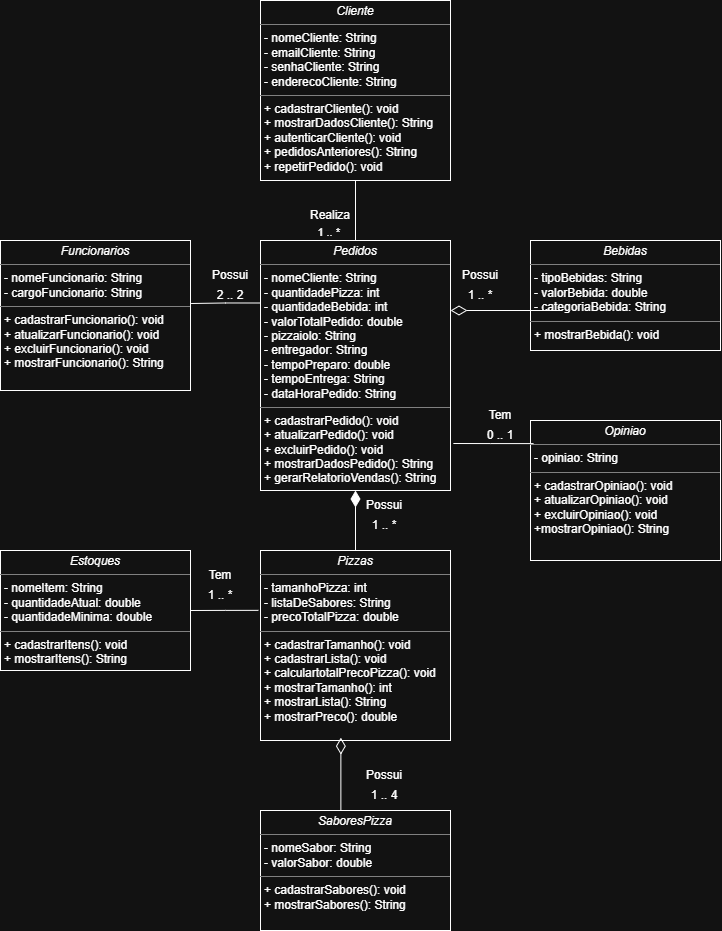

The diagram above was exported from draw.io. Its source (the exported page's mxGraphModel, read from the mxfile embedded in the PNG):
<mxGraphModel dx="1754" dy="1681" grid="1" gridSize="10" guides="1" tooltips="1" connect="1" arrows="1" fold="1" page="1" pageScale="1" pageWidth="827" pageHeight="1169" math="0" shadow="0">
  <root>
    <mxCell id="WIyWlLk6GJQsqaUBKTNV-0" />
    <mxCell id="WIyWlLk6GJQsqaUBKTNV-1" parent="WIyWlLk6GJQsqaUBKTNV-0" />
    <mxCell id="nsdFHo_FH98013qhowqA-7" parent="WIyWlLk6GJQsqaUBKTNV-1" style="verticalAlign=top;align=left;overflow=fill;html=1;whiteSpace=wrap;" value="&lt;p style=&quot;margin:0px;margin-top:4px;text-align:center;&quot;&gt;&lt;i&gt;Pizzas&lt;/i&gt;&lt;/p&gt;&lt;hr size=&quot;1&quot; style=&quot;border-style:solid;&quot;&gt;&lt;p style=&quot;margin:0px;margin-left:4px;&quot;&gt;- tamanhoPizza: int&lt;br&gt;&lt;/p&gt;&lt;p style=&quot;margin:0px;margin-left:4px;&quot;&gt;- listaDeSabores: String&lt;/p&gt;&lt;p style=&quot;margin:0px;margin-left:4px;&quot;&gt;- precoTotalPizza: double&lt;/p&gt;&lt;hr size=&quot;1&quot; style=&quot;border-style:solid;&quot;&gt;&lt;p style=&quot;margin:0px;margin-left:4px;&quot;&gt;+ cadastrarTamanho&lt;span style=&quot;background-color: transparent; color: light-dark(rgb(0, 0, 0), rgb(255, 255, 255));&quot;&gt;()&lt;/span&gt;&lt;span style=&quot;background-color: transparent; color: light-dark(rgb(0, 0, 0), rgb(255, 255, 255));&quot;&gt;: void&lt;/span&gt;&lt;/p&gt;&lt;p style=&quot;margin:0px;margin-left:4px;&quot;&gt;+ cadastrarLista&lt;span style=&quot;background-color: transparent; color: light-dark(rgb(0, 0, 0), rgb(255, 255, 255));&quot;&gt;()&lt;/span&gt;&lt;span style=&quot;background-color: transparent; color: light-dark(rgb(0, 0, 0), rgb(255, 255, 255));&quot;&gt;: void&lt;/span&gt;&lt;/p&gt;&lt;p style=&quot;margin:0px;margin-left:4px;&quot;&gt;+ calculartotalPrecoPizza&lt;span style=&quot;background-color: transparent; color: light-dark(rgb(0, 0, 0), rgb(255, 255, 255));&quot;&gt;()&lt;/span&gt;&lt;span style=&quot;background-color: transparent; color: light-dark(rgb(0, 0, 0), rgb(255, 255, 255));&quot;&gt;: void&lt;/span&gt;&lt;/p&gt;&lt;p style=&quot;margin:0px;margin-left:4px;&quot;&gt;+ mostrarTamanho&lt;span style=&quot;background-color: transparent; color: light-dark(rgb(0, 0, 0), rgb(255, 255, 255));&quot;&gt;()&lt;/span&gt;&lt;span style=&quot;background-color: transparent; color: light-dark(rgb(0, 0, 0), rgb(255, 255, 255));&quot;&gt;: int&lt;/span&gt;&lt;/p&gt;&lt;p style=&quot;margin:0px;margin-left:4px;&quot;&gt;+ mostrarLista&lt;span style=&quot;background-color: transparent; color: light-dark(rgb(0, 0, 0), rgb(255, 255, 255));&quot;&gt;()&lt;/span&gt;&lt;span style=&quot;background-color: transparent; color: light-dark(rgb(0, 0, 0), rgb(255, 255, 255));&quot;&gt;: String&lt;/span&gt;&lt;/p&gt;&lt;p style=&quot;margin:0px;margin-left:4px;&quot;&gt;+ mostrarPreco&lt;span style=&quot;background-color: transparent; color: light-dark(rgb(0, 0, 0), rgb(255, 255, 255));&quot;&gt;()&lt;/span&gt;&lt;span style=&quot;background-color: transparent; color: light-dark(rgb(0, 0, 0), rgb(255, 255, 255));&quot;&gt;: double&lt;/span&gt;&lt;/p&gt;" vertex="1">
      <mxGeometry height="190" width="190" x="-520" y="-500" as="geometry" />
    </mxCell>
    <mxCell id="nsdFHo_FH98013qhowqA-8" parent="WIyWlLk6GJQsqaUBKTNV-1" style="verticalAlign=top;align=left;overflow=fill;html=1;whiteSpace=wrap;" value="&lt;p style=&quot;margin:0px;margin-top:4px;text-align:center;&quot;&gt;&lt;i&gt;Pedidos&lt;/i&gt;&lt;/p&gt;&lt;hr size=&quot;1&quot; style=&quot;border-style:solid;&quot;&gt;&lt;p style=&quot;margin:0px;margin-left:4px;&quot;&gt;- nomeCliente: String&lt;br&gt;- quantidadePizza: int&lt;/p&gt;&lt;p style=&quot;margin:0px;margin-left:4px;&quot;&gt;- quantidadeBebida: int&lt;/p&gt;&lt;p style=&quot;margin:0px;margin-left:4px;&quot;&gt;- valorTotalPedido: double&lt;/p&gt;&lt;p style=&quot;margin:0px;margin-left:4px;&quot;&gt;-&amp;nbsp;pizzaiolo: String&lt;/p&gt;&lt;p style=&quot;margin:0px;margin-left:4px;&quot;&gt;- entregador: String&lt;/p&gt;&lt;p style=&quot;margin:0px;margin-left:4px;&quot;&gt;- tempoPreparo: double&lt;/p&gt;&lt;p style=&quot;margin:0px;margin-left:4px;&quot;&gt;- tempoEntrega: String&lt;/p&gt;&lt;p style=&quot;margin:0px;margin-left:4px;&quot;&gt;- dataHoraPedido: String&lt;/p&gt;&lt;hr size=&quot;1&quot; style=&quot;border-style:solid;&quot;&gt;&lt;p style=&quot;margin:0px;margin-left:4px;&quot;&gt;+ cadastrarPedido&lt;span style=&quot;background-color: transparent; color: light-dark(rgb(0, 0, 0), rgb(255, 255, 255));&quot;&gt;()&lt;/span&gt;&lt;span style=&quot;background-color: transparent; color: light-dark(rgb(0, 0, 0), rgb(255, 255, 255));&quot;&gt;: void&lt;/span&gt;&lt;/p&gt;&lt;p style=&quot;margin:0px;margin-left:4px;&quot;&gt;+ atualizarPedido&lt;span style=&quot;background-color: transparent; color: light-dark(rgb(0, 0, 0), rgb(255, 255, 255));&quot;&gt;()&lt;/span&gt;&lt;span style=&quot;background-color: transparent; color: light-dark(rgb(0, 0, 0), rgb(255, 255, 255));&quot;&gt;: void&lt;/span&gt;&lt;/p&gt;&lt;p style=&quot;margin:0px;margin-left:4px;&quot;&gt;+ excluirPedido&lt;span style=&quot;background-color: transparent; color: light-dark(rgb(0, 0, 0), rgb(255, 255, 255));&quot;&gt;()&lt;/span&gt;&lt;span style=&quot;background-color: transparent; color: light-dark(rgb(0, 0, 0), rgb(255, 255, 255));&quot;&gt;: void&lt;/span&gt;&lt;/p&gt;&lt;p style=&quot;margin:0px;margin-left:4px;&quot;&gt;+ mostrarDadosPedido&lt;span style=&quot;background-color: transparent; color: light-dark(rgb(0, 0, 0), rgb(255, 255, 255));&quot;&gt;()&lt;/span&gt;&lt;span style=&quot;background-color: transparent; color: light-dark(rgb(0, 0, 0), rgb(255, 255, 255));&quot;&gt;: String&lt;/span&gt;&lt;/p&gt;&lt;p style=&quot;margin:0px;margin-left:4px;&quot;&gt;+&amp;nbsp;gerarRelatorioVendas(): String&lt;/p&gt;" vertex="1">
      <mxGeometry height="250" width="190" x="-520" y="-810" as="geometry" />
    </mxCell>
    <mxCell id="nsdFHo_FH98013qhowqA-9" parent="WIyWlLk6GJQsqaUBKTNV-1" style="verticalAlign=top;align=left;overflow=fill;html=1;whiteSpace=wrap;" value="&lt;p style=&quot;margin:0px;margin-top:4px;text-align:center;&quot;&gt;&lt;i&gt;SaboresPizza&lt;/i&gt;&lt;/p&gt;&lt;hr size=&quot;1&quot; style=&quot;border-style:solid;&quot;&gt;&lt;p style=&quot;margin:0px;margin-left:4px;&quot;&gt;- nomeSabor: String&lt;br&gt;- valorSabor: double&lt;/p&gt;&lt;hr size=&quot;1&quot; style=&quot;border-style:solid;&quot;&gt;&lt;p style=&quot;margin:0px;margin-left:4px;&quot;&gt;+ cadastrarSabores&lt;span style=&quot;background-color: transparent; color: light-dark(rgb(0, 0, 0), rgb(255, 255, 255));&quot;&gt;()&lt;/span&gt;&lt;span style=&quot;background-color: transparent; color: light-dark(rgb(0, 0, 0), rgb(255, 255, 255));&quot;&gt;: void&lt;/span&gt;&lt;/p&gt;&lt;p style=&quot;margin:0px;margin-left:4px;&quot;&gt;+ mostrarSabores&lt;span style=&quot;background-color: transparent; color: light-dark(rgb(0, 0, 0), rgb(255, 255, 255));&quot;&gt;()&lt;/span&gt;&lt;span style=&quot;background-color: transparent; color: light-dark(rgb(0, 0, 0), rgb(255, 255, 255));&quot;&gt;: String&lt;/span&gt;&lt;/p&gt;" vertex="1">
      <mxGeometry height="120" width="190" x="-520" y="-240" as="geometry" />
    </mxCell>
    <mxCell id="nsdFHo_FH98013qhowqA-10" parent="WIyWlLk6GJQsqaUBKTNV-1" style="verticalAlign=top;align=left;overflow=fill;html=1;whiteSpace=wrap;" value="&lt;p style=&quot;margin:0px;margin-top:4px;text-align:center;&quot;&gt;&lt;i&gt;Cliente&lt;/i&gt;&lt;/p&gt;&lt;hr size=&quot;1&quot; style=&quot;border-style:solid;&quot;&gt;&lt;p style=&quot;margin:0px;margin-left:4px;&quot;&gt;- nomeCliente: String&lt;br&gt;- emailCliente: String&lt;/p&gt;&lt;p style=&quot;margin:0px;margin-left:4px;&quot;&gt;- senhaCliente: String&lt;/p&gt;&lt;p style=&quot;margin:0px;margin-left:4px;&quot;&gt;- enderecoCliente: String&lt;/p&gt;&lt;hr size=&quot;1&quot; style=&quot;border-style:solid;&quot;&gt;&lt;p style=&quot;margin:0px;margin-left:4px;&quot;&gt;+ cadastrarCliente&lt;span style=&quot;background-color: transparent; color: light-dark(rgb(0, 0, 0), rgb(255, 255, 255));&quot;&gt;()&lt;/span&gt;&lt;span style=&quot;background-color: transparent; color: light-dark(rgb(0, 0, 0), rgb(255, 255, 255));&quot;&gt;: void&lt;/span&gt;&lt;/p&gt;&lt;p style=&quot;margin:0px;margin-left:4px;&quot;&gt;+ mostrarDadosCliente&lt;span style=&quot;background-color: transparent; color: light-dark(rgb(0, 0, 0), rgb(255, 255, 255));&quot;&gt;()&lt;/span&gt;&lt;span style=&quot;background-color: transparent; color: light-dark(rgb(0, 0, 0), rgb(255, 255, 255));&quot;&gt;: String&lt;/span&gt;&lt;/p&gt;&lt;p style=&quot;margin:0px;margin-left:4px;&quot;&gt;+ autenticarCliente&lt;span style=&quot;background-color: transparent; color: light-dark(rgb(0, 0, 0), rgb(255, 255, 255));&quot;&gt;()&lt;/span&gt;&lt;span style=&quot;background-color: transparent; color: light-dark(rgb(0, 0, 0), rgb(255, 255, 255));&quot;&gt;: void&lt;/span&gt;&lt;/p&gt;&lt;p style=&quot;margin:0px;margin-left:4px;&quot;&gt;+ pedidosAnteriores&lt;span style=&quot;background-color: transparent; color: light-dark(rgb(0, 0, 0), rgb(255, 255, 255));&quot;&gt;()&lt;/span&gt;&lt;span style=&quot;background-color: transparent; color: light-dark(rgb(0, 0, 0), rgb(255, 255, 255));&quot;&gt;: String&lt;/span&gt;&lt;/p&gt;&lt;p style=&quot;margin:0px;margin-left:4px;&quot;&gt;+ repetirPedido&lt;span style=&quot;background-color: transparent; color: light-dark(rgb(0, 0, 0), rgb(255, 255, 255));&quot;&gt;()&lt;/span&gt;&lt;span style=&quot;background-color: transparent; color: light-dark(rgb(0, 0, 0), rgb(255, 255, 255));&quot;&gt;: void&lt;/span&gt;&lt;/p&gt;" vertex="1">
      <mxGeometry height="180" width="190" x="-520" y="-1050" as="geometry" />
    </mxCell>
    <mxCell id="nsdFHo_FH98013qhowqA-11" parent="WIyWlLk6GJQsqaUBKTNV-1" style="verticalAlign=top;align=left;overflow=fill;html=1;whiteSpace=wrap;" value="&lt;p style=&quot;margin:0px;margin-top:4px;text-align:center;&quot;&gt;&lt;i&gt;Bebidas&lt;/i&gt;&lt;/p&gt;&lt;hr size=&quot;1&quot; style=&quot;border-style:solid;&quot;&gt;&lt;p style=&quot;margin:0px;margin-left:4px;&quot;&gt;- tipoBebidas: String&lt;/p&gt;&lt;p style=&quot;margin:0px;margin-left:4px;&quot;&gt;- valorBebida: double&lt;/p&gt;&lt;p style=&quot;margin:0px;margin-left:4px;&quot;&gt;- categoriaBebida: String&lt;/p&gt;&lt;hr size=&quot;1&quot; style=&quot;border-style:solid;&quot;&gt;&lt;p style=&quot;margin:0px;margin-left:4px;&quot;&gt;+ mostrarBebida&lt;span style=&quot;background-color: transparent; color: light-dark(rgb(0, 0, 0), rgb(255, 255, 255));&quot;&gt;()&lt;/span&gt;&lt;span style=&quot;background-color: transparent; color: light-dark(rgb(0, 0, 0), rgb(255, 255, 255));&quot;&gt;: void&lt;/span&gt;&lt;/p&gt;" vertex="1">
      <mxGeometry height="110" width="190" x="-250" y="-810" as="geometry" />
    </mxCell>
    <mxCell id="nsdFHo_FH98013qhowqA-16" parent="WIyWlLk6GJQsqaUBKTNV-1" style="verticalAlign=top;align=left;overflow=fill;html=1;whiteSpace=wrap;" value="&lt;p style=&quot;margin:0px;margin-top:4px;text-align:center;&quot;&gt;&lt;i&gt;Opiniao&lt;/i&gt;&lt;/p&gt;&lt;hr size=&quot;1&quot; style=&quot;border-style:solid;&quot;&gt;&lt;p style=&quot;margin:0px;margin-left:4px;&quot;&gt;- opiniao: String&lt;br&gt;&lt;/p&gt;&lt;hr size=&quot;1&quot; style=&quot;border-style:solid;&quot;&gt;&lt;p style=&quot;margin:0px;margin-left:4px;&quot;&gt;+ cadastrarOpiniao&lt;span style=&quot;background-color: transparent; color: light-dark(rgb(0, 0, 0), rgb(255, 255, 255));&quot;&gt;()&lt;/span&gt;&lt;span style=&quot;background-color: transparent; color: light-dark(rgb(0, 0, 0), rgb(255, 255, 255));&quot;&gt;: void&lt;/span&gt;&lt;/p&gt;&lt;p style=&quot;margin:0px;margin-left:4px;&quot;&gt;+ atualizarOpiniao&lt;span style=&quot;background-color: transparent; color: light-dark(rgb(0, 0, 0), rgb(255, 255, 255));&quot;&gt;()&lt;/span&gt;&lt;span style=&quot;background-color: transparent; color: light-dark(rgb(0, 0, 0), rgb(255, 255, 255));&quot;&gt;: void&lt;/span&gt;&lt;/p&gt;&lt;p style=&quot;margin:0px;margin-left:4px;&quot;&gt;+ excluirOpiniao&lt;span style=&quot;background-color: transparent; color: light-dark(rgb(0, 0, 0), rgb(255, 255, 255));&quot;&gt;()&lt;/span&gt;&lt;span style=&quot;background-color: transparent; color: light-dark(rgb(0, 0, 0), rgb(255, 255, 255));&quot;&gt;: void&lt;/span&gt;&lt;/p&gt;&lt;p style=&quot;margin:0px;margin-left:4px;&quot;&gt;+mostrarOpiniao&lt;span style=&quot;background-color: transparent; color: light-dark(rgb(0, 0, 0), rgb(255, 255, 255));&quot;&gt;()&lt;/span&gt;&lt;span style=&quot;background-color: transparent; color: light-dark(rgb(0, 0, 0), rgb(255, 255, 255));&quot;&gt;: String&lt;/span&gt;&lt;/p&gt;" vertex="1">
      <mxGeometry height="140" width="190" x="-250" y="-630" as="geometry" />
    </mxCell>
    <mxCell id="nsdFHo_FH98013qhowqA-17" parent="WIyWlLk6GJQsqaUBKTNV-1" style="verticalAlign=top;align=left;overflow=fill;html=1;whiteSpace=wrap;" value="&lt;p style=&quot;margin:0px;margin-top:4px;text-align:center;&quot;&gt;&lt;i&gt;Funcionarios&lt;/i&gt;&lt;/p&gt;&lt;hr size=&quot;1&quot; style=&quot;border-style:solid;&quot;&gt;&lt;p style=&quot;margin:0px;margin-left:4px;&quot;&gt;- nomeFuncionario: String&lt;br&gt;&lt;/p&gt;&lt;p style=&quot;margin:0px;margin-left:4px;&quot;&gt;- cargoFuncionario: String&lt;/p&gt;&lt;hr size=&quot;1&quot; style=&quot;border-style:solid;&quot;&gt;&lt;p style=&quot;margin:0px;margin-left:4px;&quot;&gt;+ cadastrarFuncionario&lt;span style=&quot;background-color: transparent; color: light-dark(rgb(0, 0, 0), rgb(255, 255, 255));&quot;&gt;()&lt;/span&gt;&lt;span style=&quot;background-color: transparent; color: light-dark(rgb(0, 0, 0), rgb(255, 255, 255));&quot;&gt;: void&lt;/span&gt;&lt;/p&gt;&lt;p style=&quot;margin:0px;margin-left:4px;&quot;&gt;+ atualizarFuncionario&lt;span style=&quot;background-color: transparent; color: light-dark(rgb(0, 0, 0), rgb(255, 255, 255));&quot;&gt;()&lt;/span&gt;&lt;span style=&quot;background-color: transparent; color: light-dark(rgb(0, 0, 0), rgb(255, 255, 255));&quot;&gt;: void&lt;/span&gt;&lt;/p&gt;&lt;p style=&quot;margin:0px;margin-left:4px;&quot;&gt;+ excluirFuncionario&lt;span style=&quot;background-color: transparent; color: light-dark(rgb(0, 0, 0), rgb(255, 255, 255));&quot;&gt;()&lt;/span&gt;&lt;span style=&quot;background-color: transparent; color: light-dark(rgb(0, 0, 0), rgb(255, 255, 255));&quot;&gt;: void&lt;/span&gt;&lt;/p&gt;&lt;p style=&quot;margin:0px;margin-left:4px;&quot;&gt;+ mostrarFuncionario&lt;span style=&quot;background-color: transparent; color: light-dark(rgb(0, 0, 0), rgb(255, 255, 255));&quot;&gt;()&lt;/span&gt;&lt;span style=&quot;background-color: transparent; color: light-dark(rgb(0, 0, 0), rgb(255, 255, 255));&quot;&gt;: String&lt;/span&gt;&lt;/p&gt;" vertex="1">
      <mxGeometry height="150" width="190" x="-780" y="-810" as="geometry" />
    </mxCell>
    <mxCell id="nsdFHo_FH98013qhowqA-19" parent="WIyWlLk6GJQsqaUBKTNV-1" style="verticalAlign=top;align=left;overflow=fill;html=1;whiteSpace=wrap;" value="&lt;p style=&quot;margin:0px;margin-top:4px;text-align:center;&quot;&gt;&lt;i&gt;Estoques&lt;/i&gt;&lt;/p&gt;&lt;hr size=&quot;1&quot; style=&quot;border-style:solid;&quot;&gt;&lt;p style=&quot;margin:0px;margin-left:4px;&quot;&gt;- nomeItem: String&lt;br&gt;- quantidadeAtual: double&lt;/p&gt;&lt;p style=&quot;margin:0px;margin-left:4px;&quot;&gt;- quantidadeMinima: double&lt;/p&gt;&lt;hr size=&quot;1&quot; style=&quot;border-style:solid;&quot;&gt;&lt;p style=&quot;margin:0px;margin-left:4px;&quot;&gt;+ cadastrarItens&lt;span style=&quot;background-color: transparent; color: light-dark(rgb(0, 0, 0), rgb(255, 255, 255));&quot;&gt;()&lt;/span&gt;&lt;span style=&quot;background-color: transparent; color: light-dark(rgb(0, 0, 0), rgb(255, 255, 255));&quot;&gt;: void&lt;/span&gt;&lt;/p&gt;&lt;p style=&quot;margin:0px;margin-left:4px;&quot;&gt;+ mostrarItens&lt;span style=&quot;background-color: transparent; color: light-dark(rgb(0, 0, 0), rgb(255, 255, 255));&quot;&gt;()&lt;/span&gt;&lt;span style=&quot;background-color: transparent; color: light-dark(rgb(0, 0, 0), rgb(255, 255, 255));&quot;&gt;: String&lt;/span&gt;&lt;/p&gt;" vertex="1">
      <mxGeometry height="120" width="190" x="-780" y="-500" as="geometry" />
    </mxCell>
    <mxCell id="nsdFHo_FH98013qhowqA-20" edge="1" parent="WIyWlLk6GJQsqaUBKTNV-1" source="nsdFHo_FH98013qhowqA-10" style="endArrow=none;html=1;edgeStyle=orthogonalEdgeStyle;rounded=0;exitX=0.5;exitY=1;exitDx=0;exitDy=0;entryX=0.5;entryY=0;entryDx=0;entryDy=0;" target="nsdFHo_FH98013qhowqA-8" value="">
      <mxGeometry relative="1" as="geometry">
        <mxPoint x="-640" y="-820" as="sourcePoint" />
        <mxPoint x="-480" y="-820" as="targetPoint" />
      </mxGeometry>
    </mxCell>
    <mxCell id="nsdFHo_FH98013qhowqA-22" connectable="0" parent="nsdFHo_FH98013qhowqA-20" style="edgeLabel;resizable=0;html=1;align=right;verticalAlign=bottom;" value="1 .. *" vertex="1">
      <mxGeometry relative="1" x="1" as="geometry">
        <mxPoint x="-15" as="offset" />
      </mxGeometry>
    </mxCell>
    <mxCell id="nsdFHo_FH98013qhowqA-23" parent="WIyWlLk6GJQsqaUBKTNV-1" style="text;html=1;whiteSpace=wrap;strokeColor=none;fillColor=none;align=center;verticalAlign=middle;rounded=0;" value="Realiza" vertex="1">
      <mxGeometry height="30" width="60" x="-480" y="-850" as="geometry" />
    </mxCell>
    <mxCell id="nsdFHo_FH98013qhowqA-24" edge="1" parent="WIyWlLk6GJQsqaUBKTNV-1" style="endArrow=none;html=1;endSize=12;startArrow=diamondThin;startSize=14;startFill=0;edgeStyle=orthogonalEdgeStyle;align=left;verticalAlign=bottom;rounded=0;endFill=0;" value="">
      <mxGeometry relative="1" x="-1" y="3" as="geometry">
        <mxPoint x="-330" y="-740" as="sourcePoint" />
        <mxPoint x="-220" y="-740" as="targetPoint" />
      </mxGeometry>
    </mxCell>
    <mxCell id="nsdFHo_FH98013qhowqA-25" parent="WIyWlLk6GJQsqaUBKTNV-1" style="text;html=1;whiteSpace=wrap;strokeColor=none;fillColor=none;align=center;verticalAlign=middle;rounded=0;" value="Possui" vertex="1">
      <mxGeometry height="30" width="60" x="-330" y="-790" as="geometry" />
    </mxCell>
    <mxCell id="nsdFHo_FH98013qhowqA-26" parent="WIyWlLk6GJQsqaUBKTNV-1" style="text;html=1;whiteSpace=wrap;strokeColor=none;fillColor=none;align=center;verticalAlign=middle;rounded=0;" value="1 .. *" vertex="1">
      <mxGeometry height="30" width="60" x="-330" y="-770" as="geometry" />
    </mxCell>
    <mxCell id="nsdFHo_FH98013qhowqA-27" edge="1" parent="WIyWlLk6GJQsqaUBKTNV-1" source="nsdFHo_FH98013qhowqA-8" style="endArrow=none;html=1;endSize=12;startArrow=diamondThin;startSize=14;startFill=1;edgeStyle=orthogonalEdgeStyle;align=left;verticalAlign=bottom;rounded=0;endFill=0;exitX=0.5;exitY=1;exitDx=0;exitDy=0;" target="nsdFHo_FH98013qhowqA-7" value="">
      <mxGeometry relative="1" x="-1" y="3" as="geometry">
        <mxPoint x="-410" y="-540" as="sourcePoint" />
        <mxPoint x="-300" y="-540" as="targetPoint" />
      </mxGeometry>
    </mxCell>
    <mxCell id="nsdFHo_FH98013qhowqA-28" parent="WIyWlLk6GJQsqaUBKTNV-1" style="text;html=1;whiteSpace=wrap;strokeColor=none;fillColor=none;align=center;verticalAlign=middle;rounded=0;" value="Possui" vertex="1">
      <mxGeometry height="30" width="60" x="-426" y="-560" as="geometry" />
    </mxCell>
    <mxCell id="nsdFHo_FH98013qhowqA-29" parent="WIyWlLk6GJQsqaUBKTNV-1" style="text;html=1;whiteSpace=wrap;strokeColor=none;fillColor=none;align=center;verticalAlign=middle;rounded=0;" value="1 .. *" vertex="1">
      <mxGeometry height="30" width="60" x="-426" y="-540" as="geometry" />
    </mxCell>
    <mxCell id="nsdFHo_FH98013qhowqA-30" edge="1" parent="WIyWlLk6GJQsqaUBKTNV-1" source="nsdFHo_FH98013qhowqA-7" style="endArrow=none;html=1;endSize=12;startArrow=diamondThin;startSize=14;startFill=0;edgeStyle=orthogonalEdgeStyle;align=left;verticalAlign=bottom;rounded=0;endFill=0;exitX=0.423;exitY=0.985;exitDx=0;exitDy=0;exitPerimeter=0;entryX=0.423;entryY=-0.001;entryDx=0;entryDy=0;entryPerimeter=0;" target="nsdFHo_FH98013qhowqA-9" value="">
      <mxGeometry relative="1" x="-1" y="3" as="geometry">
        <mxPoint x="-433" y="-280" as="sourcePoint" />
        <mxPoint x="-440" y="-182" as="targetPoint" />
      </mxGeometry>
    </mxCell>
    <mxCell id="nsdFHo_FH98013qhowqA-31" parent="WIyWlLk6GJQsqaUBKTNV-1" style="text;html=1;whiteSpace=wrap;strokeColor=none;fillColor=none;align=center;verticalAlign=middle;rounded=0;" value="Possui" vertex="1">
      <mxGeometry height="30" width="60" x="-426" y="-290" as="geometry" />
    </mxCell>
    <mxCell id="nsdFHo_FH98013qhowqA-32" parent="WIyWlLk6GJQsqaUBKTNV-1" style="text;html=1;whiteSpace=wrap;strokeColor=none;fillColor=none;align=center;verticalAlign=middle;rounded=0;" value="1 .. 4" vertex="1">
      <mxGeometry height="30" width="60" x="-426" y="-270" as="geometry" />
    </mxCell>
    <mxCell id="nsdFHo_FH98013qhowqA-33" edge="1" parent="WIyWlLk6GJQsqaUBKTNV-1" source="nsdFHo_FH98013qhowqA-8" style="endArrow=none;html=1;endSize=12;startArrow=none;startSize=14;startFill=0;edgeStyle=orthogonalEdgeStyle;align=left;verticalAlign=bottom;rounded=0;endFill=0;exitX=0;exitY=0.25;exitDx=0;exitDy=0;entryX=1.003;entryY=0.42;entryDx=0;entryDy=0;entryPerimeter=0;" target="nsdFHo_FH98013qhowqA-17" value="">
      <mxGeometry relative="1" x="-1" y="3" as="geometry">
        <mxPoint x="-609" y="-700" as="sourcePoint" />
        <mxPoint x="-609" y="-610" as="targetPoint" />
      </mxGeometry>
    </mxCell>
    <mxCell id="nsdFHo_FH98013qhowqA-34" parent="WIyWlLk6GJQsqaUBKTNV-1" style="text;html=1;whiteSpace=wrap;strokeColor=none;fillColor=none;align=center;verticalAlign=middle;rounded=0;" value="Possui" vertex="1">
      <mxGeometry height="30" width="60" x="-580" y="-790" as="geometry" />
    </mxCell>
    <mxCell id="nsdFHo_FH98013qhowqA-35" parent="WIyWlLk6GJQsqaUBKTNV-1" style="text;html=1;whiteSpace=wrap;strokeColor=none;fillColor=none;align=center;verticalAlign=middle;rounded=0;" value="2 .. 2" vertex="1">
      <mxGeometry height="30" width="60" x="-580" y="-770" as="geometry" />
    </mxCell>
    <mxCell id="nsdFHo_FH98013qhowqA-36" edge="1" parent="WIyWlLk6GJQsqaUBKTNV-1" source="nsdFHo_FH98013qhowqA-7" style="endArrow=none;html=1;endSize=12;startArrow=none;startSize=14;startFill=0;edgeStyle=orthogonalEdgeStyle;align=left;verticalAlign=bottom;rounded=0;endFill=0;exitX=-0.011;exitY=0.315;exitDx=0;exitDy=0;entryX=1;entryY=0.5;entryDx=0;entryDy=0;exitPerimeter=0;" target="nsdFHo_FH98013qhowqA-19" value="">
      <mxGeometry relative="1" x="-1" y="3" as="geometry">
        <mxPoint x="-571" y="-567" as="sourcePoint" />
        <mxPoint x="-680" y="-567" as="targetPoint" />
      </mxGeometry>
    </mxCell>
    <mxCell id="nsdFHo_FH98013qhowqA-37" parent="WIyWlLk6GJQsqaUBKTNV-1" style="text;html=1;whiteSpace=wrap;strokeColor=none;fillColor=none;align=center;verticalAlign=middle;rounded=0;" value="Tem" vertex="1">
      <mxGeometry height="30" width="60" x="-590" y="-490" as="geometry" />
    </mxCell>
    <mxCell id="nsdFHo_FH98013qhowqA-38" parent="WIyWlLk6GJQsqaUBKTNV-1" style="text;html=1;whiteSpace=wrap;strokeColor=none;fillColor=none;align=center;verticalAlign=middle;rounded=0;" value="1 .. *" vertex="1">
      <mxGeometry height="30" width="60" x="-590" y="-470" as="geometry" />
    </mxCell>
    <mxCell id="nsdFHo_FH98013qhowqA-39" edge="1" parent="WIyWlLk6GJQsqaUBKTNV-1" source="nsdFHo_FH98013qhowqA-16" style="endArrow=none;html=1;endSize=12;startArrow=none;startSize=14;startFill=0;edgeStyle=orthogonalEdgeStyle;align=left;verticalAlign=bottom;rounded=0;endFill=0;exitX=0.016;exitY=0.165;exitDx=0;exitDy=0;exitPerimeter=0;entryX=1.015;entryY=0.812;entryDx=0;entryDy=0;entryPerimeter=0;" target="nsdFHo_FH98013qhowqA-8" value="">
      <mxGeometry relative="1" x="-1" y="3" as="geometry">
        <mxPoint x="-320" y="-500" as="sourcePoint" />
        <mxPoint x="-320" y="-410" as="targetPoint" />
      </mxGeometry>
    </mxCell>
    <mxCell id="nsdFHo_FH98013qhowqA-40" parent="WIyWlLk6GJQsqaUBKTNV-1" style="text;html=1;whiteSpace=wrap;strokeColor=none;fillColor=none;align=center;verticalAlign=middle;rounded=0;" value="Tem" vertex="1">
      <mxGeometry height="30" width="60" x="-310" y="-650" as="geometry" />
    </mxCell>
    <mxCell id="nsdFHo_FH98013qhowqA-41" parent="WIyWlLk6GJQsqaUBKTNV-1" style="text;html=1;whiteSpace=wrap;strokeColor=none;fillColor=none;align=center;verticalAlign=middle;rounded=0;" value="0 .. 1" vertex="1">
      <mxGeometry height="30" width="60" x="-310" y="-630" as="geometry" />
    </mxCell>
  </root>
</mxGraphModel>